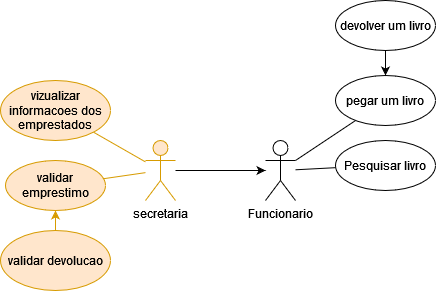

The diagram above was exported from draw.io. Its source (the exported page's mxGraphModel, read from the mxfile embedded in the PNG):
<mxGraphModel dx="700" dy="378" grid="1" gridSize="10" guides="1" tooltips="1" connect="1" arrows="1" fold="1" page="1" pageScale="1" pageWidth="827" pageHeight="1169" math="0" shadow="0">
  <root>
    <mxCell id="0" />
    <mxCell id="1" parent="0" />
    <mxCell id="t2C6YOsIw4sRb-8PUqxd-1" value="Funcionario" style="shape=umlActor;verticalLabelPosition=bottom;verticalAlign=top;html=1;" vertex="1" parent="1">
      <mxGeometry x="420" y="480" width="30" height="60" as="geometry" />
    </mxCell>
    <mxCell id="t2C6YOsIw4sRb-8PUqxd-10" value="" style="edgeStyle=none;rounded=0;orthogonalLoop=1;jettySize=auto;html=1;" edge="1" parent="1" source="t2C6YOsIw4sRb-8PUqxd-5" target="t2C6YOsIw4sRb-8PUqxd-1">
      <mxGeometry relative="1" as="geometry" />
    </mxCell>
    <mxCell id="t2C6YOsIw4sRb-8PUqxd-5" value="secretaria" style="shape=umlActor;verticalLabelPosition=bottom;verticalAlign=top;html=1;fillColor=#ffe6cc;strokeColor=#d79b00;" vertex="1" parent="1">
      <mxGeometry x="300" y="480" width="30" height="60" as="geometry" />
    </mxCell>
    <mxCell id="t2C6YOsIw4sRb-8PUqxd-8" value="" style="edgeStyle=none;rounded=0;orthogonalLoop=1;jettySize=auto;html=1;endArrow=none;endFill=0;" edge="1" parent="1" source="t2C6YOsIw4sRb-8PUqxd-6" target="t2C6YOsIw4sRb-8PUqxd-1">
      <mxGeometry relative="1" as="geometry" />
    </mxCell>
    <mxCell id="t2C6YOsIw4sRb-8PUqxd-6" value="pegar um livro" style="ellipse;whiteSpace=wrap;html=1;" vertex="1" parent="1">
      <mxGeometry x="490" y="415" width="100" height="50" as="geometry" />
    </mxCell>
    <mxCell id="t2C6YOsIw4sRb-8PUqxd-26" style="edgeStyle=none;rounded=0;orthogonalLoop=1;jettySize=auto;html=1;entryX=0.5;entryY=1;entryDx=0;entryDy=0;fillColor=#ffe6cc;strokeColor=#d79b00;" edge="1" parent="1" source="t2C6YOsIw4sRb-8PUqxd-13" target="t2C6YOsIw4sRb-8PUqxd-14">
      <mxGeometry relative="1" as="geometry" />
    </mxCell>
    <mxCell id="t2C6YOsIw4sRb-8PUqxd-13" value="validar devolucao" style="ellipse;whiteSpace=wrap;html=1;fillColor=#ffe6cc;strokeColor=#d79b00;" vertex="1" parent="1">
      <mxGeometry x="155" y="570" width="110" height="60" as="geometry" />
    </mxCell>
    <mxCell id="t2C6YOsIw4sRb-8PUqxd-23" style="edgeStyle=none;rounded=0;orthogonalLoop=1;jettySize=auto;html=1;endArrow=none;endFill=0;fillColor=#ffe6cc;strokeColor=#d79b00;" edge="1" parent="1" source="t2C6YOsIw4sRb-8PUqxd-14" target="t2C6YOsIw4sRb-8PUqxd-5">
      <mxGeometry relative="1" as="geometry" />
    </mxCell>
    <mxCell id="t2C6YOsIw4sRb-8PUqxd-14" value="validar emprestimo" style="ellipse;whiteSpace=wrap;html=1;fillColor=#ffe6cc;strokeColor=#d79b00;" vertex="1" parent="1">
      <mxGeometry x="160" y="500" width="100" height="50" as="geometry" />
    </mxCell>
    <mxCell id="t2C6YOsIw4sRb-8PUqxd-21" style="edgeStyle=none;rounded=0;orthogonalLoop=1;jettySize=auto;html=1;endArrow=none;endFill=0;fillColor=#ffe6cc;strokeColor=#d79b00;" edge="1" parent="1" source="t2C6YOsIw4sRb-8PUqxd-15" target="t2C6YOsIw4sRb-8PUqxd-5">
      <mxGeometry relative="1" as="geometry" />
    </mxCell>
    <mxCell id="t2C6YOsIw4sRb-8PUqxd-15" value="vizualizar informacoes dos emprestados" style="ellipse;whiteSpace=wrap;html=1;fillColor=#ffe6cc;strokeColor=#d79b00;" vertex="1" parent="1">
      <mxGeometry x="155" y="420" width="110" height="60" as="geometry" />
    </mxCell>
    <mxCell id="t2C6YOsIw4sRb-8PUqxd-17" value="" style="edgeStyle=none;rounded=0;orthogonalLoop=1;jettySize=auto;html=1;endArrow=none;endFill=0;" edge="1" parent="1" source="t2C6YOsIw4sRb-8PUqxd-16" target="t2C6YOsIw4sRb-8PUqxd-1">
      <mxGeometry relative="1" as="geometry" />
    </mxCell>
    <mxCell id="t2C6YOsIw4sRb-8PUqxd-16" value="Pesquisar livro" style="ellipse;whiteSpace=wrap;html=1;" vertex="1" parent="1">
      <mxGeometry x="490" y="480" width="100" height="50" as="geometry" />
    </mxCell>
    <mxCell id="t2C6YOsIw4sRb-8PUqxd-25" style="edgeStyle=none;rounded=0;orthogonalLoop=1;jettySize=auto;html=1;" edge="1" parent="1" source="t2C6YOsIw4sRb-8PUqxd-24" target="t2C6YOsIw4sRb-8PUqxd-6">
      <mxGeometry relative="1" as="geometry" />
    </mxCell>
    <mxCell id="t2C6YOsIw4sRb-8PUqxd-24" value="devolver um livro" style="ellipse;whiteSpace=wrap;html=1;" vertex="1" parent="1">
      <mxGeometry x="490" y="340" width="100" height="50" as="geometry" />
    </mxCell>
  </root>
</mxGraphModel>